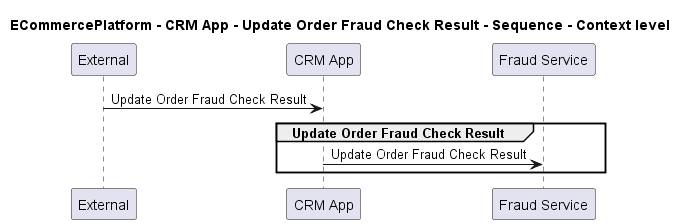

The diagram above was rendered by PlantUML. Its source (embedded in the PNG):
@startuml

title ECommercePlatform - CRM App - Update Order Fraud Check Result - Sequence - Context level

participant "External" as C4InterFlow.SoftwareSystems.ExternalSystem
participant "CRM App" as ECommercePlatform.SoftwareSystems.CRMApp
participant "Fraud Service" as ECommercePlatform.SoftwareSystems.FraudService

C4InterFlow.SoftwareSystems.ExternalSystem -> ECommercePlatform.SoftwareSystems.CRMApp : Update Order Fraud Check Result
group Update Order Fraud Check Result
ECommercePlatform.SoftwareSystems.CRMApp -> ECommercePlatform.SoftwareSystems.FraudService : Update Order Fraud Check Result
end


@enduml